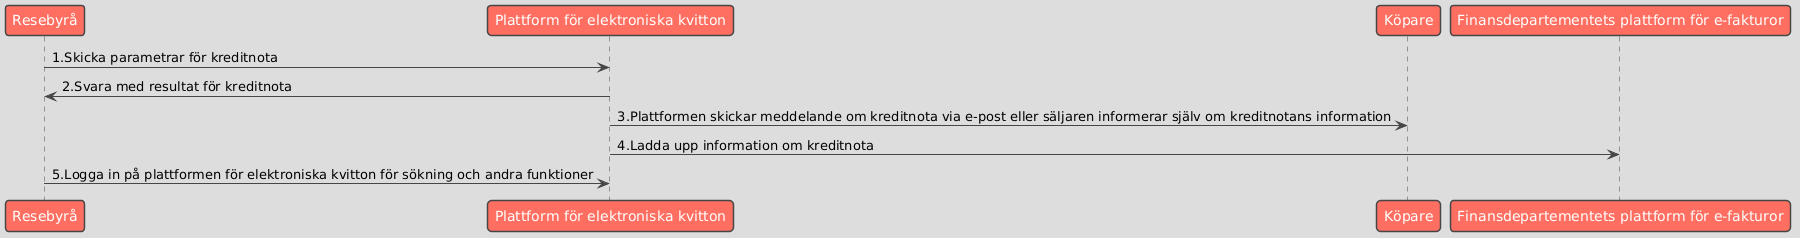

The diagram above was rendered by PlantUML. Its source (embedded in the PNG):
@startuml
!theme toy

participant "Resebyrå" as Seller
participant "Plattform för elektroniska kvitton" as Platform
participant "Köpare" as Buyer
participant "Finansdepartementets plattform för e-fakturor" as MOF

Seller -> Platform: 1.Skicka parametrar för kreditnota
Platform -> Seller: 2.Svara med resultat för kreditnota
Platform -> Buyer: 3.Plattformen skickar meddelande om kreditnota via e-post eller säljaren informerar själv om kreditnotans information
Platform -> MOF: 4.Ladda upp information om kreditnota
Seller -> Platform: 5.Logga in på plattformen för elektroniska kvitton för sökning och andra funktioner
@enduml